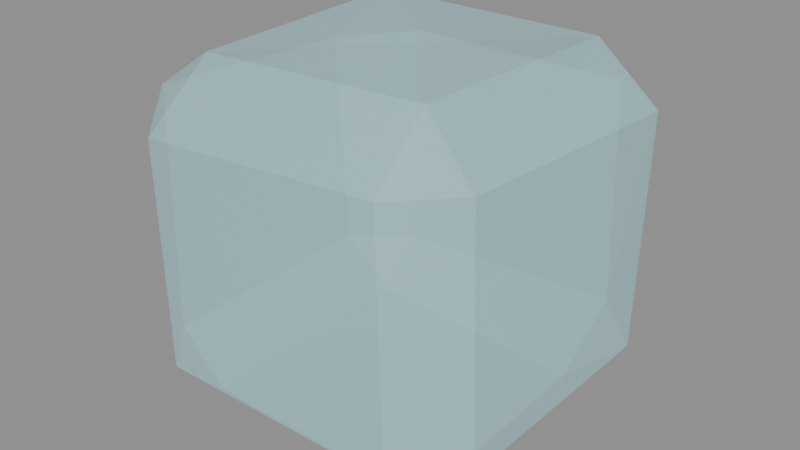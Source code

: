 # Source: CrystalBox.blend  (saved by Blender 4.5.91; exported with 4.5.12 LTS)
import bpy
from mathutils import Matrix  # noqa: F401  (used for matrix-valued properties, if any)

bpy.ops.wm.read_factory_settings(use_empty=True)
scene = bpy.context.scene
scene.name = 'Scene'

# ---- materials (node trees are filled in below, after node groups)
mat_crystal = bpy.data.materials.new('Crystal')
mat_crystal.surface_render_method = 'BLENDED'
mat_crystal.blend_method = 'BLEND'
mat_crystal.diffuse_color = (0.49, 0.96, 1.0, 0.35)

# ---- material node trees
mat_crystal.use_nodes = True; mat_crystal.node_tree.nodes.clear()
_N = mat_crystal.node_tree.nodes; _L = mat_crystal.node_tree.links
n0 = _N.new('ShaderNodeBsdfPrincipled'); n0.name = 'Principled BSDF'; n0.location = (-200, 100)
n0.inputs[0].default_value = (0.49, 0.96, 1.0, 0.35)
n0.inputs[2].default_value = 0.35
n0.inputs[4].default_value = 0.35
n1 = _N.new('ShaderNodeOutputMaterial'); n1.name = 'Material Output'; n1.location = (200, 100)
_L.new(n0.outputs[0], n1.inputs[0])
n1.is_active_output = True

# ---- meshes
me_crystal = bpy.data.meshes.new('Crystal')
me_crystal.from_pydata([(-0.3488, -0.3575, 0.007547), (-0.3614, -0.4982, 0.1533), (-0.5221, -0.3396, 0.1369), (-0.3433, -0.5215, 0.8195), (-0.3438, -0.3237, 0.9812), (-0.5138, -0.3336, 0.8624), (-0.3361, 0.3348, 0.02381), (-0.5227, 0.3579, 0.1495), (-0.3578, 0.4809, 0.1504), (-0.3242, 0.324, 1.004), (-0.3331, 0.4936, 0.8424), (-0.5219, 0.318, 0.8253), (0.349, -0.3436, -0.009293), (0.5043, -0.3423, 0.15), (0.3547, -0.4901, 0.1472), (0.3437, -0.3387, 1.019), (0.3515, -0.5106, 0.864), (0.4809, -0.3441, 0.8529), (0.3226, 0.3394, -0.02304), (0.3484, 0.5132, 0.1637), (0.5188, 0.3307, 0.1698), (0.3447, 0.344, 0.9978), (0.517, 0.3622, 0.8387), (0.3482, 0.478, 0.8501)], [], [(0, 1, 2), (3, 4, 5), (6, 7, 8), (9, 10, 11), (12, 13, 14), (15, 16, 17), (18, 19, 20), (21, 22, 23), (6, 0, 2, 7), (1, 3, 5, 2), (4, 9, 11, 5), (10, 8, 7, 11), (18, 6, 8, 19), (9, 21, 23, 10), (22, 20, 19, 23), (12, 18, 20, 13), (21, 15, 17, 22), (16, 14, 13, 17), (0, 12, 14, 1), (15, 4, 3, 16), (6, 18, 12, 0), (2, 5, 11, 7), (14, 16, 3, 1), (21, 9, 4, 15), (8, 10, 23, 19), (20, 22, 17, 13)])
me_crystal.materials.append(mat_crystal)
me_crystal.update()

# ---- objects
ob_crystal = bpy.data.objects.new('Crystal', me_crystal)

# ---- transforms, parenting, visibility, modifiers, constraints
ob_crystal.location = (0.0, 0.0, 0.0)

# ---- collection membership
scene.collection.objects.link(ob_crystal)

# ---- scene / render settings (as saved in the file)
scene.frame_start = 1; scene.frame_end = 250; scene.frame_set(1)
scene.render.engine = 'BLENDER_EEVEE_NEXT'
bpy.context.view_layer.update()

# ---- added for rendering (the .blend has no active camera and no usable light): camera, sun + grey world if the file has none
cam_auto = bpy.data.cameras.new('AutoCamera')
cam_auto.lens = 50.0
cam_auto.sensor_width = 36.0
cam_auto.clip_end = 1000.0
ob_auto_camera = bpy.data.objects.new('AutoCamera', cam_auto)
scene.collection.objects.link(ob_auto_camera)
ob_auto_camera.location = (1.66362, -2.00282, 1.83031)
ob_auto_camera.rotation_euler = (1.09748, -7.21219e-08, 0.694738)
scene.camera = ob_auto_camera
light_auto_sun = bpy.data.lights.new('AutoSun', 'SUN')
light_auto_sun.energy = 3.0
light_auto_sun.angle = 0.0523599
ob_auto_sun = bpy.data.objects.new('AutoSun', light_auto_sun)
scene.collection.objects.link(ob_auto_sun)
ob_auto_sun.rotation_euler = (0.872665, 0.174533, 0.523599)
if scene.world is None:
    world_auto = bpy.data.worlds.new('AutoWorld')
    world_auto.color = (0.3, 0.3, 0.3)
    scene.world = world_auto
bpy.context.view_layer.update()
